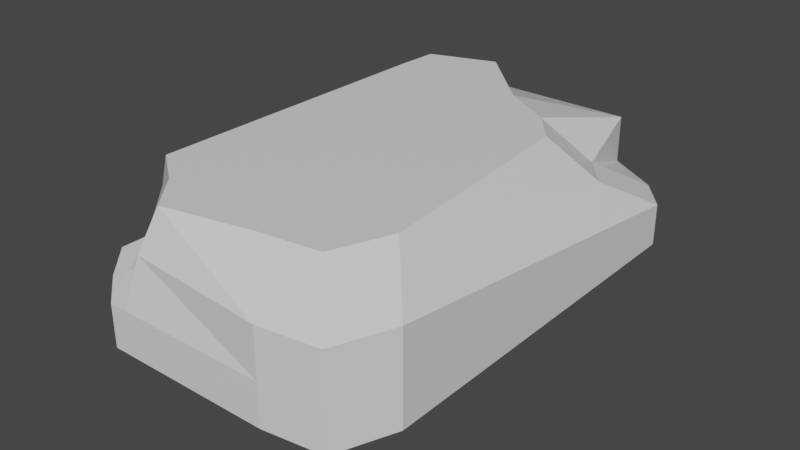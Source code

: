# Source: rock06_draft_.blend  (saved by Blender 2.90.8; exported with 4.5.12 LTS)
import bpy
from mathutils import Matrix  # noqa: F401  (used for matrix-valued properties, if any)

bpy.ops.wm.read_factory_settings(use_empty=True)
scene = bpy.context.scene
scene.name = 'Scene'

# ---- collections
col_collection = bpy.data.collections.new('Collection'); scene.collection.children.link(col_collection)

# ---- materials (node trees are filled in below, after node groups)
mat_material = bpy.data.materials.new('Material')
mat_material.alpha_threshold = 0.0
mat_material.use_transparent_shadow = False
mat_material.line_color = (0.0, 0.0, 0.0, 1.0)

# ---- material node trees
mat_material.use_nodes = True; mat_material.node_tree.nodes.clear()
_N = mat_material.node_tree.nodes; _L = mat_material.node_tree.links
n0 = _N.new('ShaderNodeOutputMaterial'); n0.name = 'Material Output'; n0.location = (300, 300)
n1 = _N.new('ShaderNodeBsdfPrincipled'); n1.name = 'Principled BSDF'; n1.location = (10, 300)
n1.distribution = 'GGX'
n1.subsurface_method = 'BURLEY'
n1.inputs[2].default_value = 0.4
n1.inputs[3].default_value = 1.45
n1.inputs[27].default_value = (0.0, 0.0, 0.0, 1.0)
n1.inputs[28].default_value = 1.0
_L.new(n1.outputs[0], n0.inputs[0])
n0.is_active_output = True

# ---- world
world_world = bpy.data.worlds.new('World'); scene.world = world_world
world_world.use_nodes = True; world_world.node_tree.nodes.clear()
_N = world_world.node_tree.nodes; _L = world_world.node_tree.links
n0 = _N.new('ShaderNodeOutputWorld'); n0.name = 'World Output'; n0.location = (300, 300)
n1 = _N.new('ShaderNodeBackground'); n1.name = 'Background'; n1.location = (10, 300)
n1.inputs[0].default_value = (0.05088, 0.05088, 0.05088, 1.0)
_L.new(n1.outputs[0], n0.inputs[0])
n0.is_active_output = True
world_world.color = (0.05088, 0.05088, 0.05088)
world_world.use_sun_shadow = False
world_world.sun_shadow_jitter_overblur = 0.0

# ---- meshes
me_cube = bpy.data.meshes.new('Cube')
me_cube.from_pydata([(-1.013, -0.9449, 1.0), (-0.8104, -0.8029, -1.0), (-1.418, 1.097, 1.0), (-1.355, 1.024, -1.0), (1.151, -1.005, 1.0), (0.8131, -0.8288, -1.0), (0.8712, 0.6771, 1.0), (1.153, 0.8079, -1.0), (-1.408, -1.171, 1.229e-07), (-1.822, -0.9788, 1.229e-07), (1.652, 1.202, 8.55e-07), (-1.689, -0.7562, 0.5727), (0.5182, 0.979, -1.0), (0.2365, 0.8483, 1.0), (-0.6033, 1.22, 1.0), (-0.5398, 1.148, -1.0), (-1.484, -0.7894, 1.0), (-1.225, -0.6103, -1.0), (-1.443, 0.8687, 1.0), (-1.379, 0.7958, -1.0), (1.086, -0.5242, -1.0), (1.488, 0.6273, -1.0), (1.206, 0.4966, 1.0), (1.424, -0.7004, 1.0), (-0.3853, -0.9573, -1.0), (0.1169, -0.8712, -1.0), (-0.6318, -1.146, 1.0), (0.4546, -1.047, 1.0), (-1.798, 1.249, 5.607e-07), (1.714, -1.283, 3.725e-07), (1.017, 1.373, 8.345e-07), (-0.9826, 1.373, 6.594e-07), (-1.822, -0.9788, 1.229e-07), (-1.822, 1.021, 5.141e-07), (1.987, 1.021, 8.475e-07), (1.987, -0.9788, 4.563e-07), (-0.9826, -1.326, 1.304e-07), (1.017, -1.326, 3.055e-07), (1.253, 0.9102, 0.398), (1.714, -1.283, 0.5727), (1.017, 1.373, 0.5727), (-1.798, 1.249, 0.5727), (1.588, 0.7297, 0.398), (-0.9826, 1.373, 0.5727), (-0.7633, -1.326, 1.496e-07), (-1.822, 1.021, 0.5727), (1.987, -0.9788, 0.5727), (-1.822, -0.8322, 1.516e-07), (1.017, -1.326, 0.5727), (-1.408, -1.171, -0.5), (-1.798, 1.249, -0.5), (1.714, -1.283, -0.5), (1.652, 1.202, -0.5), (-0.9826, 1.373, -0.5), (-1.822, -0.9788, -0.5), (-1.822, 1.021, -0.5), (1.987, -0.9788, -0.5), (-0.9826, -1.326, -0.5), (1.017, -1.326, -0.5), (1.017, 1.373, -0.5), (1.987, 1.021, -0.5), (-1.822, -0.9788, 1.229e-07), (-1.822, -0.9788, 1.229e-07), (-1.822, -0.8322, 1.516e-07), (-1.822, -0.8342, -0.5), (-0.6691, -1.261, 0.5727), (-0.7633, -1.326, 1.496e-07), (-0.7633, -1.326, 1.496e-07), (-1.822, -0.8322, 1.516e-07), (-0.7633, -1.326, 1.496e-07), (-0.7633, -1.326, 1.496e-07), (-1.113, -0.9742, 0.6805), (-1.344, -1.106, 0.01903), (-1.822, -0.8322, 1.516e-07), (-0.7633, -1.326, 1.496e-07), (-0.7633, -1.326, 1.496e-07), (-1.174, -1.015, 0.1077)], [], [(0, 4, 6, 2), (41, 2, 14, 43), (5, 7, 21, 20), (5, 1, 3, 7), (49, 1, 24, 57), (2, 18, 16, 0), (41, 45, 18, 2), (43, 14, 13, 40), (52, 7, 12, 59), (7, 3, 15, 12), (2, 6, 13, 14), (16, 18, 45, 11), (1, 17, 19, 3), (42, 22, 23, 46), (6, 4, 23, 22), (51, 5, 20, 56), (38, 6, 22, 42), (39, 4, 27, 48), (1, 5, 25, 24), (4, 0, 26, 27), (51, 29, 37, 58), (58, 37, 44, 66, 67, 69, 70, 74, 75, 36, 57), (52, 10, 34, 60), (39, 29, 35, 46), (60, 34, 35, 56), (64, 63, 33, 55), (38, 10, 30, 40), (53, 31, 30, 59), (50, 55, 33, 28), (49, 8, 62, 61, 32, 9, 54), (50, 28, 31, 53), (54, 9, 32, 47, 63, 64), (6, 38, 40, 13), (4, 39, 46, 23), (29, 39, 48, 37), (10, 38, 42, 34), (34, 42, 46, 35), (63, 11, 45, 33), (31, 43, 40, 30), (28, 33, 45, 41), (28, 41, 43, 31), (3, 50, 53, 15), (1, 49, 54, 17), (3, 19, 55, 50), (15, 53, 59, 12), (17, 54, 64, 55, 19), (21, 60, 56, 20), (7, 52, 60, 21), (25, 58, 57, 24), (5, 51, 58, 25), (29, 51, 56, 35), (10, 52, 59, 30), (8, 49, 57, 36), (8, 36, 75, 74, 70, 69, 67, 66, 44, 72), (37, 48, 65, 44), (48, 27, 26, 65), (0, 16, 11, 71), (76, 70, 65, 71), (26, 0, 71, 65), (62, 8, 72, 73, 68, 63), (72, 76, 68, 73), (68, 76, 71, 11), (44, 70, 76, 72)])
_uv = me_cube.uv_layers.new(name='UVMap')
_uv.uv.foreach_set('vector', [0.625, 0.5, 0.875, 0.5, 0.875, 0.75, 0.625, 0.75, 0.5716, 0.75, 0.625, 0.75, 0.625, 0.75, 0.5716, 0.75, 0.125, 0.5, 0.125, 0.75, 0.125, 0.75, 0.125, 0.5, 0.125, 0.5, 0.375, 0.5, 0.375, 0.75, 0.125, 0.75, 0.4375, 0.5, 0.375, 0.5, 0.375, 0.5, 0.4375, 0.5, 0.625, 0.75, 0.625, 0.75, 0.625, 0.5, 0.625, 0.5, 0.5716, 0.75, 0.5716, 0.75, 0.625, 0.75, 0.625, 0.75, 0.5716, 0.75, 0.625, 0.75, 0.625, 1.0, 0.5716, 1.0, 0.4375, 0.0, 0.375, 0.0, 0.375, 0.0, 0.4375, 0.0, 0.125, 0.75, 0.375, 0.75, 0.375, 0.75, 0.125, 0.75, 0.625, 0.75, 0.875, 0.75, 0.875, 0.75, 0.625, 0.75, 0.625, 0.5, 0.625, 0.75, 0.5716, 0.75, 0.5716, 0.5185, 0.375, 0.5, 0.375, 0.5, 0.375, 0.75, 0.375, 0.75, 0.5716, 0.0, 0.625, 0.0, 0.625, 0.25, 0.5716, 0.25, 0.875, 0.75, 0.875, 0.5, 0.875, 0.5, 0.875, 0.75, 0.4375, 0.25, 0.375, 0.25, 0.375, 0.25, 0.4375, 0.25, 0.5716, 0.0, 0.625, 0.0, 0.625, 0.0, 0.5716, 0.0, 0.5716, 0.25, 0.625, 0.25, 0.625, 0.25, 0.5716, 0.25, 0.375, 0.5, 0.125, 0.5, 0.125, 0.5, 0.375, 0.5, 0.875, 0.5, 0.625, 0.5, 0.625, 0.5, 0.875, 0.5, 0.4375, 0.25, 0.5, 0.25, 0.5, 0.25, 0.4375, 0.25, 0.4375, 0.25, 0.5, 0.25, 0.5, 0.4726, 0.5, 0.4726, 0.5, 0.4726, 0.5, 0.4726, 0.5, 0.4726, 0.5, 0.4726, 0.5, 0.4726, 0.5, 0.5, 0.4375, 0.5, 0.4375, 0.0, 0.5, 0.0, 0.5, 0.0, 0.4375, 0.0, 0.5716, 0.25, 0.5, 0.25, 0.5, 0.25, 0.5716, 0.25, 0.4375, 0.0, 0.5, 0.0, 0.5, 0.25, 0.4375, 0.25, 0.4375, 0.5181, 0.5, 0.5183, 0.5, 0.75, 0.4375, 0.75, 0.5716, 0.0, 0.5, 0.0, 0.5, 0.0, 0.5716, 0.0, 0.4375, 0.75, 0.5, 0.75, 0.5, 1.0, 0.4375, 1.0, 0.4375, 0.75, 0.4375, 0.75, 0.5, 0.75, 0.5, 0.75, 0.4375, 0.5, 0.5, 0.5, 0.5, 0.5, 0.5, 0.5, 0.5, 0.5, 0.5, 0.5, 0.4375, 0.5, 0.4375, 0.75, 0.5, 0.75, 0.5, 0.75, 0.4375, 0.75, 0.4375, 0.5, 0.5, 0.5, 0.5, 0.5, 0.5, 0.5183, 0.5, 0.5183, 0.4375, 0.5181, 0.625, 0.0, 0.5716, 0.0, 0.5716, 0.0, 0.625, 0.0, 0.625, 0.25, 0.5716, 0.25, 0.5716, 0.25, 0.625, 0.25, 0.5, 0.25, 0.5716, 0.25, 0.5716, 0.25, 0.5, 0.25, 0.5, 0.0, 0.5716, 0.0, 0.5716, 0.0, 0.5, 0.0, 0.5, 0.0, 0.5716, 0.0, 0.5716, 0.25, 0.5, 0.25, 0.5, 0.5183, 0.5716, 0.5185, 0.5716, 0.75, 0.5, 0.75, 0.5, 0.75, 0.5716, 0.75, 0.5716, 1.0, 0.5, 1.0, 0.5, 0.75, 0.5, 0.75, 0.5716, 0.75, 0.5716, 0.75, 0.5, 0.75, 0.5716, 0.75, 0.5716, 0.75, 0.5, 0.75, 0.375, 0.75, 0.4375, 0.75, 0.4375, 0.75, 0.375, 0.75, 0.375, 0.5, 0.4375, 0.5, 0.4375, 0.5, 0.375, 0.5, 0.375, 0.75, 0.375, 0.75, 0.4375, 0.75, 0.4375, 0.75, 0.375, 0.75, 0.4375, 0.75, 0.4375, 1.0, 0.375, 1.0, 0.375, 0.5, 0.4375, 0.5, 0.4375, 0.5181, 0.4375, 0.75, 0.375, 0.75, 0.375, 0.0, 0.4375, 0.0, 0.4375, 0.25, 0.375, 0.25, 0.375, 0.0, 0.4375, 0.0, 0.4375, 0.0, 0.375, 0.0, 0.375, 0.25, 0.4375, 0.25, 0.4375, 0.5, 0.375, 0.5, 0.375, 0.25, 0.4375, 0.25, 0.4375, 0.25, 0.375, 0.25, 0.5, 0.25, 0.4375, 0.25, 0.4375, 0.25, 0.5, 0.25, 0.5, 0.0, 0.4375, 0.0, 0.4375, 0.0, 0.5, 0.0, 0.5, 0.5, 0.4375, 0.5, 0.4375, 0.5, 0.5, 0.5, 0.0, 0.0, 0.0, 0.0, 0.0, 0.0, 0.0, 0.0, 0.0, 0.0, 0.0, 0.0, 0.0, 0.0, 0.0, 0.0, 0.0, 0.0, 0.0, 0.0, 0.5, 0.25, 0.5716, 0.25, 0.5716, 0.479, 0.5, 0.4726, 0.5716, 0.25, 0.625, 0.25, 0.625, 0.5, 0.5716, 0.479, 0.625, 0.5, 0.625, 0.5, 0.5716, 0.5185, 0.5716, 0.4981, 0.0, 0.0, 0.0, 0.0, 0.5716, 0.479, 0.5716, 0.4981, 0.625, 0.5, 0.625, 0.5, 0.5716, 0.4981, 0.5716, 0.479, 0.0, 0.0, 0.0, 0.0, 0.0, 0.0, 0.0, 0.0, 0.0, 0.0, 0.0, 0.0, 0.0, 0.0, 0.0, 0.0, 0.0, 0.0, 0.0, 0.0, 0.0, 0.0, 0.0, 0.0, 0.5716, 0.4981, 0.5716, 0.5185, 0.0, 0.0, 0.0, 0.0, 0.0, 0.0, 0.0, 0.0])
me_cube.materials.append(mat_material)
me_cube.use_remesh_preserve_volume = False
me_cube.use_remesh_preserve_attributes = False
me_cube.use_mirror_vertex_groups = False
me_cube.update()

# ---- objects
ob_cube = bpy.data.objects.new('Cube', me_cube)

# ---- transforms, parenting, visibility, modifiers, constraints
ob_cube.location = (0.0, 0.0, 3.452)
ob_cube.scale = (3.435, 7.699, 3.435)
ob_cube.lock_rotations_4d = False
ob_cube.empty_display_type = 'ARROWS'
ob_cube.lineart.crease_threshold = 0.0

# ---- collection membership
col_collection.objects.link(ob_cube)

# ---- scene / render settings (as saved in the file)
scene.frame_start = 1; scene.frame_end = 250; scene.frame_set(1)
scene.render.engine = 'BLENDER_EEVEE_NEXT'
scene.cycles.use_denoising = False
scene.cycles.samples = 128
scene.cycles.sampling_pattern = 'TABULATED_SOBOL'
scene.cycles.use_adaptive_sampling = False
scene.cycles.use_light_tree = False
scene.view_settings.view_transform = 'Filmic'
bpy.context.view_layer.update()

# ---- added for rendering (the .blend has no active camera and no usable light): camera, sun
cam_auto = bpy.data.cameras.new('AutoCamera')
cam_auto.lens = 50.0
cam_auto.sensor_width = 36.0
cam_auto.clip_end = 1000.0
ob_auto_camera = bpy.data.objects.new('AutoCamera', cam_auto)
scene.collection.objects.link(ob_auto_camera)
ob_auto_camera.location = (23.8735, -28.1271, 22.324)
ob_auto_camera.rotation_euler = (1.09748, -7.21219e-08, 0.694738)
scene.camera = ob_auto_camera
light_auto_sun = bpy.data.lights.new('AutoSun', 'SUN')
light_auto_sun.energy = 3.0
light_auto_sun.angle = 0.0523599
ob_auto_sun = bpy.data.objects.new('AutoSun', light_auto_sun)
scene.collection.objects.link(ob_auto_sun)
ob_auto_sun.rotation_euler = (0.872665, 0.174533, 0.523599)
bpy.context.view_layer.update()
